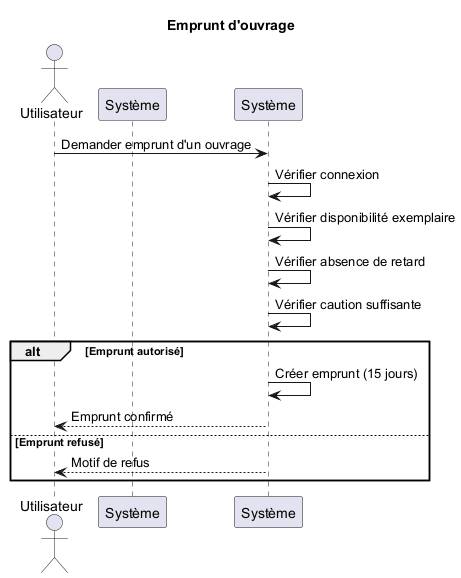

The diagram above was rendered by PlantUML. Its source (embedded in the PNG):
@startuml
title Emprunt d'ouvrage
actor Utilisateur
participant Systeme as "Système"

Utilisateur -> "Système" : Demander emprunt d'un ouvrage
"Système" -> "Système" : Vérifier connexion
"Système" -> "Système" : Vérifier disponibilité exemplaire
"Système" -> "Système" : Vérifier absence de retard
"Système" -> "Système" : Vérifier caution suffisante
alt Emprunt autorisé
  "Système" -> "Système" : Créer emprunt (15 jours)
  "Système" --> Utilisateur : Emprunt confirmé
else Emprunt refusé
  "Système" --> Utilisateur : Motif de refus
end
@enduml